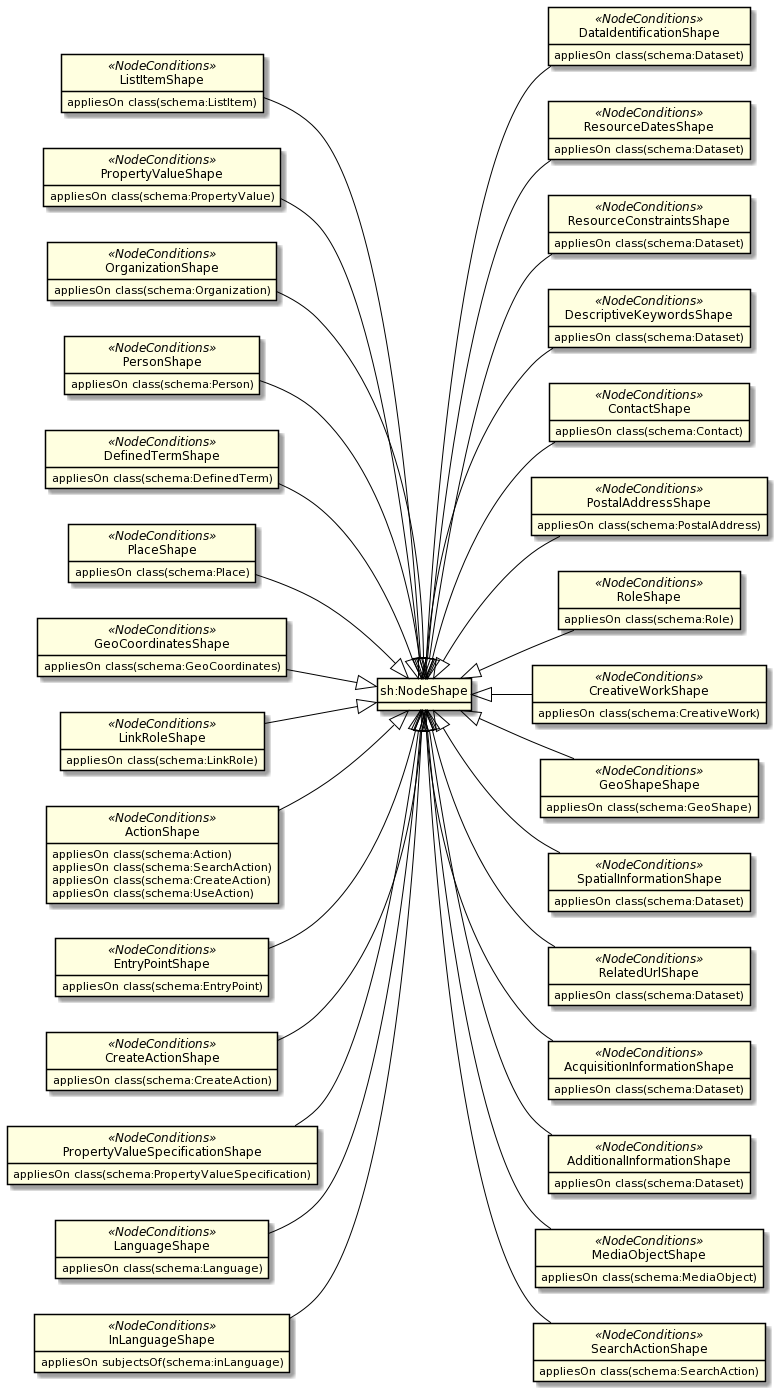

The diagram above was rendered by PlantUML. Its source (embedded in the PNG):
@startuml
skinparam Property {
BackgroundColor LightBlue
BorderColor Black
  ArrowColor Black
  linetype Ortho
}

skinparam Class {
BackgroundColor LightGreen
BorderColor Black
ArrowColor Black
linetype Ortho
}

skinparam class {
BorderColor Black
}

'skinparam enum {
'BackgroundColor LightYellow
'BorderColor Black
'ArrowColor Black
'linetype Ortho

'}

hide class circle
hide class attributes  

left to right direction

class ListItemShape <<NodeConditions>> #LightYellow {
'    IRI: "schema:ListItemShape"
    appliesOn class(schema:ListItem)
}

class DataIdentificationShape <<NodeConditions>> #LightYellow {
    appliesOn class(schema:Dataset)
}

class ResourceDatesShape <<NodeConditions>> #LightYellow {
    appliesOn class(schema:Dataset)
}

class ResourceConstraintsShape <<NodeConditions>> #LightYellow {
    appliesOn class(schema:Dataset)
}

class DescriptiveKeywordsShape <<NodeConditions>> #LightYellow {
    appliesOn class(schema:Dataset)
}

class ContactShape <<NodeConditions>> #LightYellow {
    appliesOn class(schema:Contact)
}

class PropertyValueShape <<NodeConditions>> #LightYellow {
    appliesOn class(schema:PropertyValue)
}

class OrganizationShape <<NodeConditions>> #LightYellow {
    appliesOn class(schema:Organization)
}

class PostalAddressShape <<NodeConditions>> #LightYellow {
    appliesOn class(schema:PostalAddress)
}

class PersonShape <<NodeConditions>> #LightYellow {
    appliesOn class(schema:Person)
}

class RoleShape <<NodeConditions>> #LightYellow {
    appliesOn class(schema:Role)
}

class CreativeWorkShape <<NodeConditions>> #LightYellow {
    appliesOn class(schema:CreativeWork)
}

class DefinedTermShape <<NodeConditions>> #LightYellow {
    appliesOn class(schema:DefinedTerm)
}

class PlaceShape <<NodeConditions>> #LightYellow {
    appliesOn class(schema:Place)
}

class GeoShapeShape <<NodeConditions>> #LightYellow {
    appliesOn class(schema:GeoShape)
}

class SpatialInformationShape <<NodeConditions>> #LightYellow {
    appliesOn class(schema:Dataset)
}

class RelatedUrlShape <<NodeConditions>> #LightYellow {
    appliesOn class(schema:Dataset)
}

class AcquisitionInformationShape <<NodeConditions>> #LightYellow {
    appliesOn class(schema:Dataset)
}

class AdditionalInformationShape <<NodeConditions>> #LightYellow {
    appliesOn class(schema:Dataset)
}

class GeoCoordinatesShape <<NodeConditions>> #LightYellow {
    appliesOn class(schema:GeoCoordinates)
}

class LinkRoleShape <<NodeConditions>> #LightYellow {
    appliesOn class(schema:LinkRole)
}

class MediaObjectShape <<NodeConditions>> #LightYellow {
    appliesOn class(schema:MediaObject)
}

class ActionShape <<NodeConditions>> #LightYellow {
    appliesOn class(schema:Action)
    appliesOn class(schema:SearchAction)
    appliesOn class(schema:CreateAction)
    appliesOn class(schema:UseAction)
}

class EntryPointShape <<NodeConditions>> #LightYellow {
    appliesOn class(schema:EntryPoint)
}

class SearchActionShape <<NodeConditions>> #LightYellow {
    appliesOn class(schema:SearchAction)
}

class CreateActionShape <<NodeConditions>> #LightYellow {
    appliesOn class(schema:CreateAction)
}

class PropertyValueSpecificationShape <<NodeConditions>> #LightYellow {
    appliesOn class(schema:PropertyValueSpecification)
}

class LanguageShape <<NodeConditions>> #LightYellow {
    appliesOn class(schema:Language)
}

class InLanguageShape <<NodeConditions>> #LightYellow {
    appliesOn subjectsOf(schema:inLanguage)
}

' show "sh:NodeShape" attributes

class "sh:NodeShape" #LightYellow {
    IRI sh:NodeShape
}


DataIdentificationShape -up-|> "sh:NodeShape"
ResourceDatesShape -up-|> "sh:NodeShape"
AcquisitionInformationShape -up-|> "sh:NodeShape"
AdditionalInformationShape -up-|> "sh:NodeShape"
DescriptiveKeywordsShape -up-|> "sh:NodeShape"
SpatialInformationShape -up-|> "sh:NodeShape"
ResourceConstraintsShape -up-|> "sh:NodeShape"

ListItemShape --|> "sh:NodeShape"
PropertyValueShape --|> "sh:NodeShape"
ContactShape -up-|> "sh:NodeShape"
OrganizationShape --|> "sh:NodeShape"
PostalAddressShape -up-|> "sh:NodeShape"
PersonShape --|> "sh:NodeShape"
RoleShape -up-|> "sh:NodeShape"

CreativeWorkShape -up-|> "sh:NodeShape"

PlaceShape --|> "sh:NodeShape"
GeoShapeShape -up-|> "sh:NodeShape"
GeoCoordinatesShape --|> "sh:NodeShape"
RelatedUrlShape -up-|> "sh:NodeShape"
LinkRoleShape --|> "sh:NodeShape"
MediaObjectShape -up-|> "sh:NodeShape"
ActionShape --|> "sh:NodeShape"
SearchActionShape -up-|> "sh:NodeShape"
CreateActionShape --|> "sh:NodeShape"
EntryPointShape --|> "sh:NodeShape"
LanguageShape --|> "sh:NodeShape"
InLanguageShape --|> "sh:NodeShape"
DefinedTermShape --|> "sh:NodeShape"
PropertyValueSpecificationShape --|> "sh:NodeShape"
@enduml